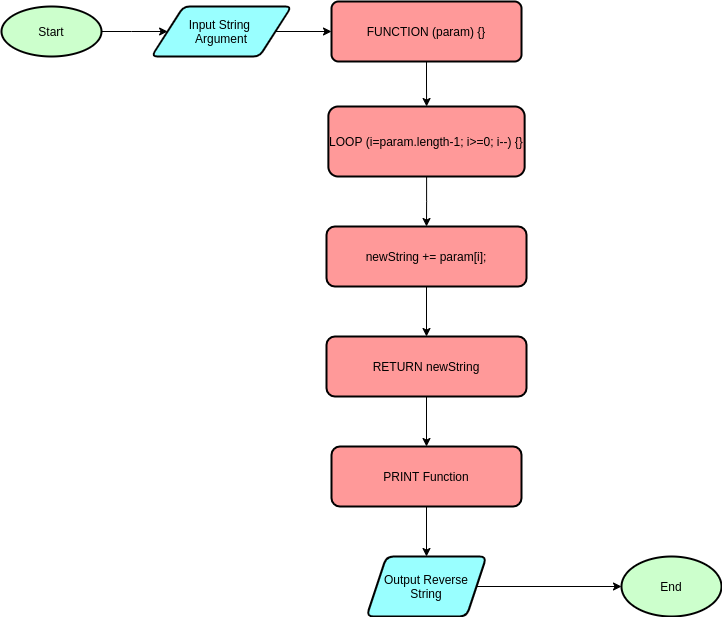

The diagram above was exported from draw.io. Its source (the exported page's mxGraphModel, read from the mxfile embedded in the PNG):
<mxGraphModel dx="1108" dy="456" grid="1" gridSize="10" guides="1" tooltips="1" connect="1" arrows="1" fold="1" page="1" pageScale="1" pageWidth="850" pageHeight="1100" math="0" shadow="0">
  <root>
    <mxCell id="0" />
    <mxCell id="1" parent="0" />
    <mxCell id="flwGmgYDZgzb3fooiLJU-5" style="edgeStyle=orthogonalEdgeStyle;rounded=0;orthogonalLoop=1;jettySize=auto;html=1;" parent="1" source="flwGmgYDZgzb3fooiLJU-1" target="flwGmgYDZgzb3fooiLJU-3" edge="1">
      <mxGeometry relative="1" as="geometry">
        <Array as="points">
          <mxPoint x="190" y="135" />
          <mxPoint x="190" y="135" />
        </Array>
      </mxGeometry>
    </mxCell>
    <mxCell id="flwGmgYDZgzb3fooiLJU-1" value="Start" style="strokeWidth=2;html=1;shape=mxgraph.flowchart.start_1;whiteSpace=wrap;fillColor=#CCFFCC;" parent="1" vertex="1">
      <mxGeometry x="60" y="110" width="100" height="50" as="geometry" />
    </mxCell>
    <mxCell id="flwGmgYDZgzb3fooiLJU-16" style="edgeStyle=orthogonalEdgeStyle;rounded=0;orthogonalLoop=1;jettySize=auto;html=1;entryX=0;entryY=0.5;entryDx=0;entryDy=0;" parent="1" source="flwGmgYDZgzb3fooiLJU-3" target="flwGmgYDZgzb3fooiLJU-10" edge="1">
      <mxGeometry relative="1" as="geometry" />
    </mxCell>
    <mxCell id="flwGmgYDZgzb3fooiLJU-3" value="Input String &lt;br&gt;Argument" style="shape=parallelogram;html=1;strokeWidth=2;perimeter=parallelogramPerimeter;whiteSpace=wrap;rounded=1;arcSize=12;size=0.23;fillColor=#99FFFF;" parent="1" vertex="1">
      <mxGeometry x="210" y="110" width="140" height="50" as="geometry" />
    </mxCell>
    <mxCell id="CQd9hBNKXqH_a-ol7DDd-2" value="" style="edgeStyle=orthogonalEdgeStyle;rounded=0;orthogonalLoop=1;jettySize=auto;html=1;" edge="1" parent="1" source="flwGmgYDZgzb3fooiLJU-10" target="CQd9hBNKXqH_a-ol7DDd-1">
      <mxGeometry relative="1" as="geometry" />
    </mxCell>
    <mxCell id="flwGmgYDZgzb3fooiLJU-10" value="&lt;div style=&quot;text-align: left&quot;&gt;&lt;span&gt;FUNCTION (param) {}&lt;/span&gt;&lt;/div&gt;" style="rounded=1;whiteSpace=wrap;html=1;absoluteArcSize=1;arcSize=14;strokeWidth=2;align=center;fillColor=#FF9999;" parent="1" vertex="1">
      <mxGeometry x="390.01" y="105" width="190" height="60" as="geometry" />
    </mxCell>
    <mxCell id="flwGmgYDZgzb3fooiLJU-20" value="" style="edgeStyle=orthogonalEdgeStyle;rounded=0;orthogonalLoop=1;jettySize=auto;html=1;" parent="1" source="flwGmgYDZgzb3fooiLJU-17" target="flwGmgYDZgzb3fooiLJU-19" edge="1">
      <mxGeometry relative="1" as="geometry" />
    </mxCell>
    <mxCell id="flwGmgYDZgzb3fooiLJU-17" value="PRINT Function" style="whiteSpace=wrap;html=1;rounded=1;strokeWidth=2;arcSize=14;fillColor=#FF9999;" parent="1" vertex="1">
      <mxGeometry x="390" y="550" width="190" height="60" as="geometry" />
    </mxCell>
    <mxCell id="flwGmgYDZgzb3fooiLJU-34" value="" style="edgeStyle=orthogonalEdgeStyle;rounded=0;orthogonalLoop=1;jettySize=auto;html=1;" parent="1" source="flwGmgYDZgzb3fooiLJU-19" target="flwGmgYDZgzb3fooiLJU-33" edge="1">
      <mxGeometry relative="1" as="geometry" />
    </mxCell>
    <mxCell id="flwGmgYDZgzb3fooiLJU-19" value="Output Reverse String" style="shape=parallelogram;perimeter=parallelogramPerimeter;whiteSpace=wrap;html=1;fixedSize=1;rounded=1;strokeWidth=2;arcSize=14;fillColor=#99FFFF;" parent="1" vertex="1">
      <mxGeometry x="425.01" y="660" width="120" height="60" as="geometry" />
    </mxCell>
    <mxCell id="flwGmgYDZgzb3fooiLJU-33" value="End" style="ellipse;whiteSpace=wrap;html=1;rounded=1;strokeWidth=2;arcSize=14;fillColor=#CCFFCC;" parent="1" vertex="1">
      <mxGeometry x="680" y="660" width="100" height="60" as="geometry" />
    </mxCell>
    <mxCell id="CQd9hBNKXqH_a-ol7DDd-4" value="" style="edgeStyle=orthogonalEdgeStyle;rounded=0;orthogonalLoop=1;jettySize=auto;html=1;" edge="1" parent="1" source="CQd9hBNKXqH_a-ol7DDd-1" target="CQd9hBNKXqH_a-ol7DDd-3">
      <mxGeometry relative="1" as="geometry" />
    </mxCell>
    <mxCell id="CQd9hBNKXqH_a-ol7DDd-1" value="&lt;span style=&quot;text-align: left&quot;&gt;LOOP (i=param.length-1; i&amp;gt;=0; i--) {}&lt;/span&gt;" style="rounded=1;whiteSpace=wrap;html=1;strokeWidth=2;fillColor=#FF9999;arcSize=14;" vertex="1" parent="1">
      <mxGeometry x="386.88" y="210" width="196.25" height="70" as="geometry" />
    </mxCell>
    <mxCell id="CQd9hBNKXqH_a-ol7DDd-6" value="" style="edgeStyle=orthogonalEdgeStyle;rounded=0;orthogonalLoop=1;jettySize=auto;html=1;" edge="1" parent="1" source="CQd9hBNKXqH_a-ol7DDd-3" target="CQd9hBNKXqH_a-ol7DDd-5">
      <mxGeometry relative="1" as="geometry" />
    </mxCell>
    <mxCell id="CQd9hBNKXqH_a-ol7DDd-3" value="&lt;span style=&quot;text-align: left&quot;&gt;newString += param[i];&lt;/span&gt;" style="whiteSpace=wrap;html=1;rounded=1;strokeWidth=2;fillColor=#FF9999;arcSize=14;" vertex="1" parent="1">
      <mxGeometry x="385" y="330" width="200.01" height="60" as="geometry" />
    </mxCell>
    <mxCell id="CQd9hBNKXqH_a-ol7DDd-7" value="" style="edgeStyle=orthogonalEdgeStyle;rounded=0;orthogonalLoop=1;jettySize=auto;html=1;" edge="1" parent="1" source="CQd9hBNKXqH_a-ol7DDd-5" target="flwGmgYDZgzb3fooiLJU-17">
      <mxGeometry relative="1" as="geometry" />
    </mxCell>
    <mxCell id="CQd9hBNKXqH_a-ol7DDd-5" value="RETURN newString" style="whiteSpace=wrap;html=1;rounded=1;strokeWidth=2;fillColor=#FF9999;arcSize=14;" vertex="1" parent="1">
      <mxGeometry x="385" y="440" width="200" height="60" as="geometry" />
    </mxCell>
  </root>
</mxGraphModel>